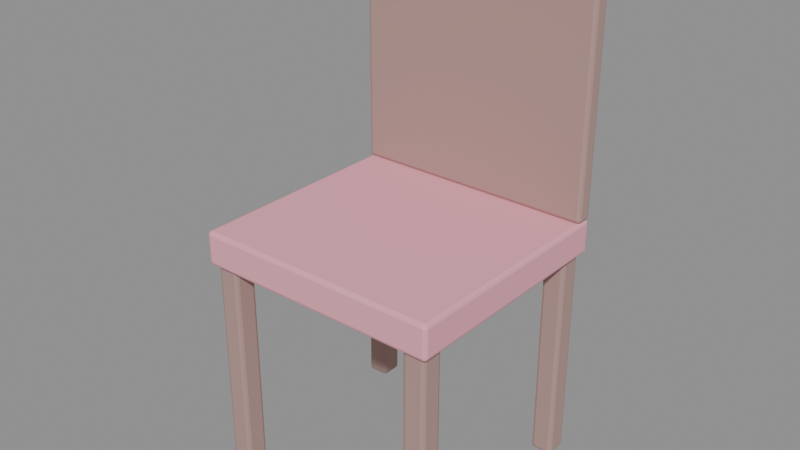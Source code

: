 # Source: chair.blend  (saved by Blender 5.2.45; exported with 4.5.12 LTS)
import bpy
from mathutils import Matrix  # noqa: F401  (used for matrix-valued properties, if any)

bpy.ops.wm.read_factory_settings(use_empty=True)
scene = bpy.context.scene
scene.name = 'Scene'

# ---- materials (node trees are filled in below, after node groups)
mat_fabric = bpy.data.materials.new('Fabric')
mat_fabric.diffuse_color = (0.8879, 0.3864, 0.4793, 1.0)
mat_wood = bpy.data.materials.new('Wood')
mat_wood.diffuse_color = (0.4463, 0.284, 0.2558, 1.0)

# ---- material node trees
mat_fabric.use_nodes = True; mat_fabric.node_tree.nodes.clear()
_N = mat_fabric.node_tree.nodes; _L = mat_fabric.node_tree.links
n0 = _N.new('ShaderNodeBsdfPrincipled'); n0.name = 'Principled BSDF'; n0.location = (-200, 100)
n0.inputs[0].default_value = (0.8879, 0.3864, 0.4793, 1.0)
n0.inputs[2].default_value = 0.8
n0.inputs[10].default_value = 0.005
n1 = _N.new('ShaderNodeOutputMaterial'); n1.name = 'Material Output'; n1.location = (200, 100)
_L.new(n0.outputs[0], n1.inputs[0])
n1.is_active_output = True
mat_wood.use_nodes = True; mat_wood.node_tree.nodes.clear()
_N = mat_wood.node_tree.nodes; _L = mat_wood.node_tree.links
n0 = _N.new('ShaderNodeBsdfPrincipled'); n0.name = 'Principled BSDF'; n0.location = (-200, 100)
n0.inputs[0].default_value = (0.4463, 0.284, 0.2558, 1.0)
n0.inputs[2].default_value = 0.9
n0.inputs[10].default_value = 0.005
n1 = _N.new('ShaderNodeOutputMaterial'); n1.name = 'Material Output'; n1.location = (200, 100)
_L.new(n0.outputs[0], n1.inputs[0])
n1.is_active_output = True

# ---- meshes
me_seat = bpy.data.meshes.new('Seat')
me_seat.from_pydata([(-0.22, -0.21, 0.39), (-0.22, -0.21, 0.45), (-0.22, 0.21, 0.39), (-0.22, 0.21, 0.45), (0.22, -0.21, 0.39), (0.22, -0.21, 0.45), (0.22, 0.21, 0.39), (0.22, 0.21, 0.45)], [], [(0, 1, 3, 2), (2, 3, 7, 6), (6, 7, 5, 4), (4, 5, 1, 0), (2, 6, 4, 0), (7, 3, 1, 5)])
me_seat.materials.append(mat_fabric)
me_seat.update()
me_back = bpy.data.meshes.new('Back')
me_back.from_pydata([(-0.22, 0.18, 0.45), (-0.22, 0.18, 0.9), (-0.22, 0.21, 0.45), (-0.22, 0.21, 0.9), (0.22, 0.18, 0.45), (0.22, 0.18, 0.9), (0.22, 0.21, 0.45), (0.22, 0.21, 0.9)], [], [(0, 1, 3, 2), (2, 3, 7, 6), (6, 7, 5, 4), (4, 5, 1, 0), (2, 6, 4, 0), (7, 3, 1, 5)])
me_back.materials.append(mat_wood)
me_back.update()
me_leg_frontleft = bpy.data.meshes.new('Leg_FrontLeft')
me_leg_frontleft.from_pydata([(0.17, -0.2, 0.0), (0.17, -0.2, 0.39), (0.17, -0.16, 0.0), (0.17, -0.16, 0.39), (0.21, -0.2, 0.0), (0.21, -0.2, 0.39), (0.21, -0.16, 0.0), (0.21, -0.16, 0.39)], [], [(0, 1, 3, 2), (2, 3, 7, 6), (6, 7, 5, 4), (4, 5, 1, 0), (2, 6, 4, 0), (7, 3, 1, 5)])
me_leg_frontleft.materials.append(mat_wood)
me_leg_frontleft.update()
me_leg_frontright = bpy.data.meshes.new('Leg_FrontRight')
me_leg_frontright.from_pydata([(-0.21, -0.2, 0.0), (-0.21, -0.2, 0.39), (-0.21, -0.16, 0.0), (-0.21, -0.16, 0.39), (-0.17, -0.2, 0.0), (-0.17, -0.2, 0.39), (-0.17, -0.16, 0.0), (-0.17, -0.16, 0.39)], [], [(0, 1, 3, 2), (2, 3, 7, 6), (6, 7, 5, 4), (4, 5, 1, 0), (2, 6, 4, 0), (7, 3, 1, 5)])
me_leg_frontright.materials.append(mat_wood)
me_leg_frontright.update()
me_leg_backleft = bpy.data.meshes.new('Leg_BackLeft')
me_leg_backleft.from_pydata([(0.17, 0.16, 0.0), (0.17, 0.16, 0.39), (0.17, 0.2, 0.0), (0.17, 0.2, 0.39), (0.21, 0.16, 0.0), (0.21, 0.16, 0.39), (0.21, 0.2, 0.0), (0.21, 0.2, 0.39)], [], [(0, 1, 3, 2), (2, 3, 7, 6), (6, 7, 5, 4), (4, 5, 1, 0), (2, 6, 4, 0), (7, 3, 1, 5)])
me_leg_backleft.materials.append(mat_wood)
me_leg_backleft.update()
me_leg_backright = bpy.data.meshes.new('Leg_BackRight')
me_leg_backright.from_pydata([(-0.21, 0.16, 0.0), (-0.21, 0.16, 0.39), (-0.21, 0.2, 0.0), (-0.21, 0.2, 0.39), (-0.17, 0.16, 0.0), (-0.17, 0.16, 0.39), (-0.17, 0.2, 0.0), (-0.17, 0.2, 0.39)], [], [(0, 1, 3, 2), (2, 3, 7, 6), (6, 7, 5, 4), (4, 5, 1, 0), (2, 6, 4, 0), (7, 3, 1, 5)])
me_leg_backright.materials.append(mat_wood)
me_leg_backright.update()

# ---- objects
ob_seat = bpy.data.objects.new('Seat', me_seat)
ob_back = bpy.data.objects.new('Back', me_back)
ob_leg_frontleft = bpy.data.objects.new('Leg_FrontLeft', me_leg_frontleft)
ob_leg_frontright = bpy.data.objects.new('Leg_FrontRight', me_leg_frontright)
ob_leg_backleft = bpy.data.objects.new('Leg_BackLeft', me_leg_backleft)
ob_leg_backright = bpy.data.objects.new('Leg_BackRight', me_leg_backright)

# ---- transforms, parenting, visibility, modifiers, constraints
ob_seat.location = (0.0, 0.0, 0.0)
_m = ob_seat.modifiers.new('Bevel', 'BEVEL')
_m.width = 0.006
_m.width_pct = 0.006
_m.segments = 2
ob_back.location = (0.0, 0.0, 0.0)
_m = ob_back.modifiers.new('Bevel', 'BEVEL')
_m.width = 0.006
_m.width_pct = 0.006
_m.segments = 2
ob_leg_frontleft.location = (0.0, 0.0, 0.0)
_m = ob_leg_frontleft.modifiers.new('Bevel', 'BEVEL')
_m.width = 0.006
_m.width_pct = 0.006
_m.segments = 2
ob_leg_frontright.location = (0.0, 0.0, 0.0)
_m = ob_leg_frontright.modifiers.new('Bevel', 'BEVEL')
_m.width = 0.006
_m.width_pct = 0.006
_m.segments = 2
ob_leg_backleft.location = (0.0, 0.0, 0.0)
_m = ob_leg_backleft.modifiers.new('Bevel', 'BEVEL')
_m.width = 0.006
_m.width_pct = 0.006
_m.segments = 2
ob_leg_backright.location = (0.0, 0.0, 0.0)
_m = ob_leg_backright.modifiers.new('Bevel', 'BEVEL')
_m.width = 0.006
_m.width_pct = 0.006
_m.segments = 2

# ---- collection membership
scene.collection.objects.link(ob_seat)
scene.collection.objects.link(ob_back)
scene.collection.objects.link(ob_leg_frontleft)
scene.collection.objects.link(ob_leg_frontright)
scene.collection.objects.link(ob_leg_backleft)
scene.collection.objects.link(ob_leg_backright)

# ---- scene / render settings (as saved in the file)
scene.frame_start = 1; scene.frame_end = 250; scene.frame_set(1)
scene.render.engine = 'BLENDER_EEVEE_NEXT'
scene.render.bake_bias = 0.0
scene.render.bake_samples = 0
scene.render.compositor_device = 'GPU'
scene.eevee.use_volume_custom_range = False
scene.eevee.fast_gi_thickness_near = 0.1
scene.eevee.fast_gi_thickness_far = 0.0
scene.eevee.ray_tracing_options.screen_trace_thickness = 0.1
bpy.context.view_layer.update()

# ---- added for rendering (the .blend has no active camera and no usable light): camera, sun + grey world if the file has none
cam_auto = bpy.data.cameras.new('AutoCamera')
cam_auto.lens = 50.0
cam_auto.sensor_width = 36.0
cam_auto.clip_end = 1000.0
ob_auto_camera = bpy.data.objects.new('AutoCamera', cam_auto)
scene.collection.objects.link(ob_auto_camera)
ob_auto_camera.location = (1.00505, -1.20606, 1.25404)
ob_auto_camera.rotation_euler = (1.09748, -7.21219e-08, 0.694738)
scene.camera = ob_auto_camera
light_auto_sun = bpy.data.lights.new('AutoSun', 'SUN')
light_auto_sun.energy = 3.0
light_auto_sun.angle = 0.0523599
ob_auto_sun = bpy.data.objects.new('AutoSun', light_auto_sun)
scene.collection.objects.link(ob_auto_sun)
ob_auto_sun.rotation_euler = (0.872665, 0.174533, 0.523599)
if scene.world is None:
    world_auto = bpy.data.worlds.new('AutoWorld')
    world_auto.color = (0.3, 0.3, 0.3)
    scene.world = world_auto
bpy.context.view_layer.update()
